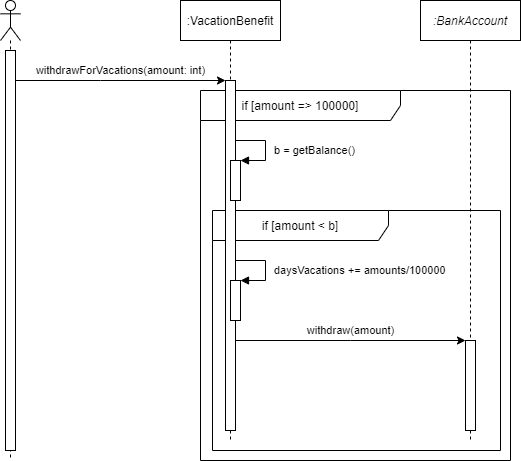

The diagram above was exported from draw.io. Its source (the exported page's mxGraphModel, read from the mxfile embedded in the PNG):
<mxGraphModel dx="1422" dy="705" grid="1" gridSize="10" guides="1" tooltips="1" connect="1" arrows="1" fold="1" page="1" pageScale="1" pageWidth="827" pageHeight="1169" math="0" shadow="0">
  <root>
    <mxCell id="0" />
    <mxCell id="1" parent="0" />
    <mxCell id="zce6EdXAlgAv-nS53UVr-12" value="if [amount =&amp;gt; 100000]" style="shape=umlFrame;whiteSpace=wrap;html=1;width=200;height=30;" parent="1" vertex="1">
      <mxGeometry x="250" y="130" width="310" height="370" as="geometry" />
    </mxCell>
    <mxCell id="zce6EdXAlgAv-nS53UVr-25" value="if [amount &amp;lt; b]" style="shape=umlFrame;whiteSpace=wrap;html=1;width=176;height=30;" parent="1" vertex="1">
      <mxGeometry x="262" y="250" width="288" height="240" as="geometry" />
    </mxCell>
    <mxCell id="zce6EdXAlgAv-nS53UVr-1" value="" style="shape=umlLifeline;participant=umlActor;perimeter=lifelinePerimeter;whiteSpace=wrap;html=1;container=1;collapsible=0;recursiveResize=0;verticalAlign=top;spacingTop=36;outlineConnect=0;" parent="1" vertex="1">
      <mxGeometry x="50" y="40" width="20" height="460" as="geometry" />
    </mxCell>
    <mxCell id="zce6EdXAlgAv-nS53UVr-2" value="" style="html=1;points=[];perimeter=orthogonalPerimeter;" parent="zce6EdXAlgAv-nS53UVr-1" vertex="1">
      <mxGeometry x="5" y="50" width="10" height="400" as="geometry" />
    </mxCell>
    <mxCell id="zce6EdXAlgAv-nS53UVr-7" value="&lt;span style=&quot;font-style: normal&quot;&gt;:VacationBenefit&lt;/span&gt;" style="shape=umlLifeline;perimeter=lifelinePerimeter;whiteSpace=wrap;html=1;container=1;collapsible=0;recursiveResize=0;outlineConnect=0;fontStyle=2" parent="1" vertex="1">
      <mxGeometry x="230" y="40" width="100" height="440" as="geometry" />
    </mxCell>
    <mxCell id="zce6EdXAlgAv-nS53UVr-8" value="" style="html=1;points=[];perimeter=orthogonalPerimeter;" parent="zce6EdXAlgAv-nS53UVr-7" vertex="1">
      <mxGeometry x="45" y="80" width="10" height="350" as="geometry" />
    </mxCell>
    <mxCell id="zce6EdXAlgAv-nS53UVr-21" value="" style="html=1;points=[];perimeter=orthogonalPerimeter;" parent="zce6EdXAlgAv-nS53UVr-7" vertex="1">
      <mxGeometry x="50" y="160" width="10" height="40" as="geometry" />
    </mxCell>
    <mxCell id="zce6EdXAlgAv-nS53UVr-22" value="b = getBalance()" style="edgeStyle=orthogonalEdgeStyle;html=1;align=left;spacingLeft=2;endArrow=block;rounded=0;entryX=1;entryY=0;" parent="zce6EdXAlgAv-nS53UVr-7" target="zce6EdXAlgAv-nS53UVr-21" edge="1">
      <mxGeometry x="0.3333" y="5" relative="1" as="geometry">
        <mxPoint x="55" y="110" as="sourcePoint" />
        <Array as="points">
          <mxPoint x="55" y="140" />
          <mxPoint x="85" y="140" />
          <mxPoint x="85" y="160" />
          <mxPoint x="60" y="160" />
        </Array>
        <mxPoint as="offset" />
      </mxGeometry>
    </mxCell>
    <mxCell id="zce6EdXAlgAv-nS53UVr-27" value="" style="html=1;points=[];perimeter=orthogonalPerimeter;" parent="zce6EdXAlgAv-nS53UVr-7" vertex="1">
      <mxGeometry x="50" y="280" width="10" height="40" as="geometry" />
    </mxCell>
    <mxCell id="zce6EdXAlgAv-nS53UVr-28" value="daysVacations += amounts/100000" style="edgeStyle=orthogonalEdgeStyle;html=1;align=left;spacingLeft=2;endArrow=block;rounded=0;entryX=1;entryY=0;" parent="zce6EdXAlgAv-nS53UVr-7" target="zce6EdXAlgAv-nS53UVr-27" edge="1">
      <mxGeometry x="0.1765" y="5" relative="1" as="geometry">
        <mxPoint x="55" y="270" as="sourcePoint" />
        <Array as="points">
          <mxPoint x="55" y="260" />
          <mxPoint x="85" y="260" />
          <mxPoint x="85" y="280" />
          <mxPoint x="60" y="280" />
        </Array>
        <mxPoint as="offset" />
      </mxGeometry>
    </mxCell>
    <mxCell id="zce6EdXAlgAv-nS53UVr-9" value="withdrawForVacations(amount: int)" style="edgeStyle=orthogonalEdgeStyle;rounded=0;orthogonalLoop=1;jettySize=auto;html=1;" parent="1" source="zce6EdXAlgAv-nS53UVr-2" target="zce6EdXAlgAv-nS53UVr-8" edge="1">
      <mxGeometry y="10" relative="1" as="geometry">
        <Array as="points">
          <mxPoint x="150" y="120" />
          <mxPoint x="150" y="120" />
        </Array>
        <mxPoint as="offset" />
      </mxGeometry>
    </mxCell>
    <mxCell id="6oaeDcTiQKoe_G8_9DEi-1" value=":BankAccount" style="shape=umlLifeline;perimeter=lifelinePerimeter;whiteSpace=wrap;html=1;container=1;collapsible=0;recursiveResize=0;outlineConnect=0;fontStyle=2" vertex="1" parent="1">
      <mxGeometry x="470" y="40" width="100" height="440" as="geometry" />
    </mxCell>
    <mxCell id="6oaeDcTiQKoe_G8_9DEi-2" value="" style="html=1;points=[];perimeter=orthogonalPerimeter;" vertex="1" parent="6oaeDcTiQKoe_G8_9DEi-1">
      <mxGeometry x="45" y="340" width="10" height="90" as="geometry" />
    </mxCell>
    <mxCell id="6oaeDcTiQKoe_G8_9DEi-3" value="withdraw(amount)" style="edgeStyle=orthogonalEdgeStyle;rounded=0;orthogonalLoop=1;jettySize=auto;html=1;" edge="1" parent="1" source="zce6EdXAlgAv-nS53UVr-8" target="6oaeDcTiQKoe_G8_9DEi-2">
      <mxGeometry y="10" relative="1" as="geometry">
        <Array as="points">
          <mxPoint x="400" y="380" />
          <mxPoint x="400" y="380" />
        </Array>
        <mxPoint as="offset" />
      </mxGeometry>
    </mxCell>
  </root>
</mxGraphModel>